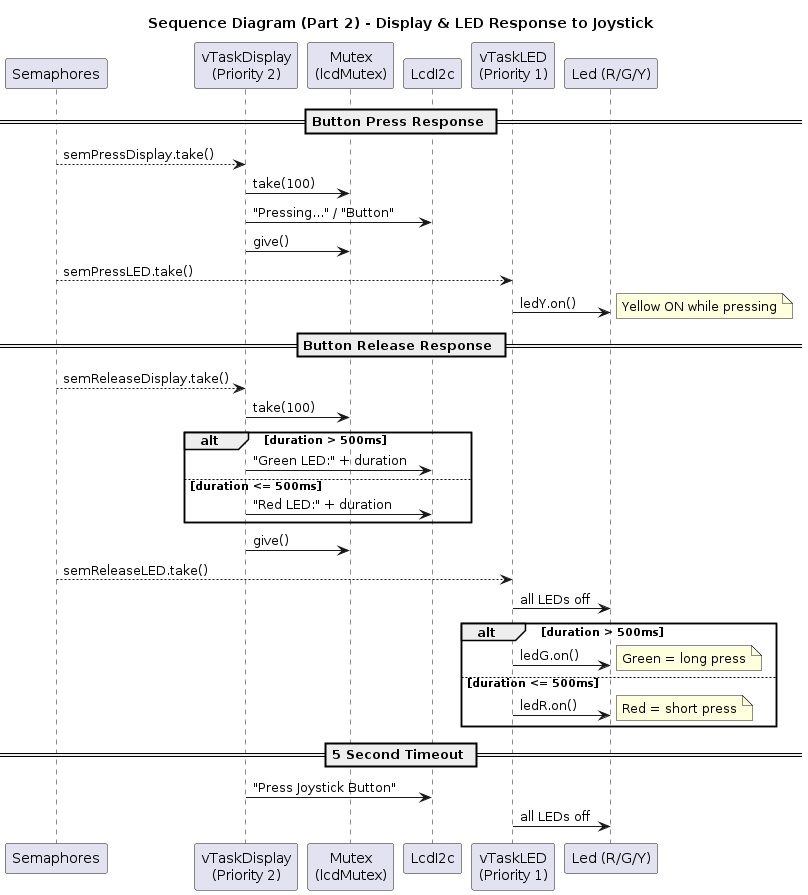

The diagram above was rendered by PlantUML. Its source (embedded in the PNG):
@startuml Sequence - Display & LED Response
title Sequence Diagram (Part 2) - Display & LED Response to Joystick

participant "Semaphores" as sem
participant "vTaskDisplay\n(Priority 2)" as display
participant "Mutex\n(lcdMutex)" as mutex
participant "LcdI2c" as lcd
participant "vTaskLED\n(Priority 1)" as ledtask
participant "Led (R/G/Y)" as leds

== Button Press Response ==
sem --> display : semPressDisplay.take()
display -> mutex : take(100)
display -> lcd : "Pressing..." / "Button"
display -> mutex : give()

sem --> ledtask : semPressLED.take()
ledtask -> leds : ledY.on()
note right : Yellow ON while pressing

== Button Release Response ==
sem --> display : semReleaseDisplay.take()
display -> mutex : take(100)

alt duration > 500ms
    display -> lcd : "Green LED:" + duration
else duration <= 500ms
    display -> lcd : "Red LED:" + duration
end

display -> mutex : give()

sem --> ledtask : semReleaseLED.take()
ledtask -> leds : all LEDs off

alt duration > 500ms
    ledtask -> leds : ledG.on()
    note right : Green = long press
else duration <= 500ms
    ledtask -> leds : ledR.on()
    note right : Red = short press
end

== 5 Second Timeout ==
display -> lcd : "Press Joystick Button"
ledtask -> leds : all LEDs off

@enduml